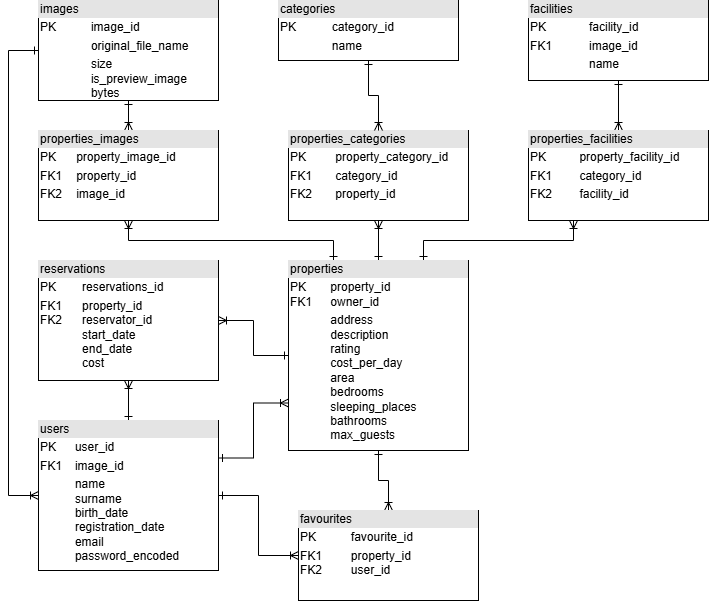

The diagram above was exported from draw.io. Its source (the exported page's mxGraphModel, read from the mxfile embedded in the PNG):
<mxGraphModel dx="1434" dy="746" grid="1" gridSize="10" guides="1" tooltips="1" connect="1" arrows="1" fold="1" page="1" pageScale="1" pageWidth="1100" pageHeight="850" background="none" math="0" shadow="0">
  <root>
    <mxCell id="0" />
    <mxCell id="1" parent="0" />
    <mxCell id="0GzEdHTrfmN0dgyHRfKl-27" style="edgeStyle=orthogonalEdgeStyle;rounded=0;orthogonalLoop=1;jettySize=auto;html=1;exitX=0.5;exitY=1;exitDx=0;exitDy=0;entryX=0.5;entryY=0;entryDx=0;entryDy=0;strokeColor=default;align=center;verticalAlign=middle;fontFamily=Helvetica;fontSize=11;fontColor=default;labelBackgroundColor=default;startArrow=ERone;startFill=0;endArrow=ERoneToMany;endFill=0;" parent="1" source="VwURgWQNsHz8KKrp9PYJ-11" target="0GzEdHTrfmN0dgyHRfKl-7" edge="1">
      <mxGeometry relative="1" as="geometry" />
    </mxCell>
    <mxCell id="0GzEdHTrfmN0dgyHRfKl-33" style="edgeStyle=orthogonalEdgeStyle;rounded=0;orthogonalLoop=1;jettySize=auto;html=1;exitX=0;exitY=0.5;exitDx=0;exitDy=0;entryX=1;entryY=0.5;entryDx=0;entryDy=0;strokeColor=default;align=center;verticalAlign=middle;fontFamily=Helvetica;fontSize=11;fontColor=default;labelBackgroundColor=default;startArrow=ERone;startFill=0;endArrow=ERoneToMany;endFill=0;" parent="1" source="VwURgWQNsHz8KKrp9PYJ-11" target="0GzEdHTrfmN0dgyHRfKl-11" edge="1">
      <mxGeometry relative="1" as="geometry" />
    </mxCell>
    <mxCell id="0GzEdHTrfmN0dgyHRfKl-34" style="edgeStyle=orthogonalEdgeStyle;rounded=0;orthogonalLoop=1;jettySize=auto;html=1;exitX=0.5;exitY=0;exitDx=0;exitDy=0;entryX=0.5;entryY=1;entryDx=0;entryDy=0;strokeColor=default;align=center;verticalAlign=middle;fontFamily=Helvetica;fontSize=11;fontColor=default;labelBackgroundColor=default;startArrow=ERone;startFill=0;endArrow=ERoneToMany;endFill=0;" parent="1" source="VwURgWQNsHz8KKrp9PYJ-11" target="0GzEdHTrfmN0dgyHRfKl-4" edge="1">
      <mxGeometry relative="1" as="geometry" />
    </mxCell>
    <mxCell id="0GzEdHTrfmN0dgyHRfKl-35" style="edgeStyle=orthogonalEdgeStyle;rounded=0;orthogonalLoop=1;jettySize=auto;html=1;exitX=0.75;exitY=0;exitDx=0;exitDy=0;entryX=0.25;entryY=1;entryDx=0;entryDy=0;strokeColor=default;align=center;verticalAlign=middle;fontFamily=Helvetica;fontSize=11;fontColor=default;labelBackgroundColor=default;startArrow=ERone;startFill=0;endArrow=ERoneToMany;endFill=0;" parent="1" source="VwURgWQNsHz8KKrp9PYJ-11" target="0GzEdHTrfmN0dgyHRfKl-12" edge="1">
      <mxGeometry relative="1" as="geometry" />
    </mxCell>
    <mxCell id="0GzEdHTrfmN0dgyHRfKl-36" style="edgeStyle=orthogonalEdgeStyle;rounded=0;orthogonalLoop=1;jettySize=auto;html=1;exitX=0.25;exitY=0;exitDx=0;exitDy=0;entryX=0.5;entryY=1;entryDx=0;entryDy=0;strokeColor=default;align=center;verticalAlign=middle;fontFamily=Helvetica;fontSize=11;fontColor=default;labelBackgroundColor=default;startArrow=ERone;startFill=0;endArrow=ERoneToMany;endFill=0;" parent="1" source="VwURgWQNsHz8KKrp9PYJ-11" target="0GzEdHTrfmN0dgyHRfKl-9" edge="1">
      <mxGeometry relative="1" as="geometry" />
    </mxCell>
    <mxCell id="VwURgWQNsHz8KKrp9PYJ-11" value="&lt;div style=&quot;box-sizing: border-box; width: 100%; background: rgb(228, 228, 228); padding: 2px;&quot;&gt;properties&lt;/div&gt;&lt;table style=&quot;width:100%;font-size:1em;&quot; cellpadding=&quot;2&quot; cellspacing=&quot;0&quot;&gt;&lt;tbody&gt;&lt;tr&gt;&lt;td&gt;PK&lt;br&gt;FK1&lt;/td&gt;&lt;td&gt;property_id&lt;br&gt;owner_id&lt;/td&gt;&lt;/tr&gt;&lt;tr&gt;&lt;td&gt;&lt;br&gt;&lt;/td&gt;&lt;td&gt;address&lt;br&gt;description&lt;br&gt;rating&lt;br&gt;cost_per_day&lt;br&gt;area&lt;br&gt;bedrooms&lt;br&gt;sleeping_places&lt;br&gt;bathrooms&lt;br&gt;max_guests&lt;/td&gt;&lt;/tr&gt;&lt;/tbody&gt;&lt;/table&gt;" style="verticalAlign=top;align=left;overflow=fill;html=1;whiteSpace=wrap;" parent="1" vertex="1">
      <mxGeometry x="430" y="280" width="180" height="190" as="geometry" />
    </mxCell>
    <mxCell id="0GzEdHTrfmN0dgyHRfKl-28" style="edgeStyle=orthogonalEdgeStyle;rounded=0;orthogonalLoop=1;jettySize=auto;html=1;exitX=0.5;exitY=1;exitDx=0;exitDy=0;entryX=0.5;entryY=0;entryDx=0;entryDy=0;strokeColor=default;align=center;verticalAlign=middle;fontFamily=Helvetica;fontSize=11;fontColor=default;labelBackgroundColor=default;startArrow=ERone;startFill=0;endArrow=ERoneToMany;endFill=0;" parent="1" source="0GzEdHTrfmN0dgyHRfKl-1" target="0GzEdHTrfmN0dgyHRfKl-12" edge="1">
      <mxGeometry relative="1" as="geometry" />
    </mxCell>
    <mxCell id="0GzEdHTrfmN0dgyHRfKl-1" value="&lt;div style=&quot;box-sizing: border-box; width: 100%; background: rgb(228, 228, 228); padding: 2px;&quot;&gt;facilities&lt;/div&gt;&lt;table style=&quot;width:100%;font-size:1em;&quot; cellpadding=&quot;2&quot; cellspacing=&quot;0&quot;&gt;&lt;tbody&gt;&lt;tr&gt;&lt;td&gt;PK&lt;/td&gt;&lt;td&gt;facility_id&lt;br&gt;&lt;/td&gt;&lt;/tr&gt;&lt;tr&gt;&lt;td&gt;FK1&lt;/td&gt;&lt;td&gt;image_id&lt;/td&gt;&lt;/tr&gt;&lt;tr&gt;&lt;td&gt;&lt;/td&gt;&lt;td&gt;name&lt;/td&gt;&lt;/tr&gt;&lt;/tbody&gt;&lt;/table&gt;" style="verticalAlign=top;align=left;overflow=fill;html=1;whiteSpace=wrap;" parent="1" vertex="1">
      <mxGeometry x="670" y="20" width="180" height="80" as="geometry" />
    </mxCell>
    <mxCell id="0GzEdHTrfmN0dgyHRfKl-23" style="edgeStyle=orthogonalEdgeStyle;rounded=0;orthogonalLoop=1;jettySize=auto;html=1;exitX=1;exitY=0.5;exitDx=0;exitDy=0;entryX=0;entryY=0.5;entryDx=0;entryDy=0;strokeColor=default;align=center;verticalAlign=middle;fontFamily=Helvetica;fontSize=11;fontColor=default;labelBackgroundColor=default;startArrow=ERone;startFill=0;endArrow=ERoneToMany;endFill=0;" parent="1" source="0GzEdHTrfmN0dgyHRfKl-2" target="0GzEdHTrfmN0dgyHRfKl-7" edge="1">
      <mxGeometry relative="1" as="geometry" />
    </mxCell>
    <mxCell id="0GzEdHTrfmN0dgyHRfKl-32" style="edgeStyle=orthogonalEdgeStyle;rounded=0;orthogonalLoop=1;jettySize=auto;html=1;exitX=0.5;exitY=0;exitDx=0;exitDy=0;entryX=0.5;entryY=1;entryDx=0;entryDy=0;strokeColor=default;align=center;verticalAlign=middle;fontFamily=Helvetica;fontSize=11;fontColor=default;labelBackgroundColor=default;startArrow=ERone;startFill=0;endArrow=ERoneToMany;endFill=0;" parent="1" source="0GzEdHTrfmN0dgyHRfKl-2" target="0GzEdHTrfmN0dgyHRfKl-11" edge="1">
      <mxGeometry relative="1" as="geometry" />
    </mxCell>
    <mxCell id="DJE2uIvzdGc3GIxXVPtM-1" style="edgeStyle=orthogonalEdgeStyle;rounded=0;orthogonalLoop=1;jettySize=auto;html=1;exitX=1;exitY=0.25;exitDx=0;exitDy=0;entryX=0;entryY=0.75;entryDx=0;entryDy=0;strokeColor=default;align=center;verticalAlign=middle;fontFamily=Helvetica;fontSize=11;fontColor=default;labelBackgroundColor=default;startArrow=ERone;startFill=0;endArrow=ERoneToMany;endFill=0;" edge="1" parent="1" source="0GzEdHTrfmN0dgyHRfKl-2" target="VwURgWQNsHz8KKrp9PYJ-11">
      <mxGeometry relative="1" as="geometry" />
    </mxCell>
    <mxCell id="0GzEdHTrfmN0dgyHRfKl-2" value="&lt;div style=&quot;box-sizing: border-box; width: 100%; background: rgb(228, 228, 228); padding: 2px;&quot;&gt;users&lt;/div&gt;&lt;table style=&quot;width:100%;font-size:1em;&quot; cellpadding=&quot;2&quot; cellspacing=&quot;0&quot;&gt;&lt;tbody&gt;&lt;tr&gt;&lt;td&gt;PK&lt;/td&gt;&lt;td&gt;user_id&lt;/td&gt;&lt;/tr&gt;&lt;tr&gt;&lt;td&gt;FK1&lt;/td&gt;&lt;td&gt;image_id&lt;/td&gt;&lt;/tr&gt;&lt;tr&gt;&lt;td&gt;&lt;/td&gt;&lt;td&gt;name&lt;br&gt;surname&lt;br&gt;birth_date&lt;br&gt;registration_date&lt;br&gt;email&lt;br&gt;password_encoded&lt;br&gt;&lt;br&gt;&lt;/td&gt;&lt;/tr&gt;&lt;/tbody&gt;&lt;/table&gt;" style="verticalAlign=top;align=left;overflow=fill;html=1;whiteSpace=wrap;" parent="1" vertex="1">
      <mxGeometry x="180" y="440" width="180" height="150" as="geometry" />
    </mxCell>
    <mxCell id="0GzEdHTrfmN0dgyHRfKl-31" style="edgeStyle=orthogonalEdgeStyle;rounded=0;orthogonalLoop=1;jettySize=auto;html=1;exitX=0.5;exitY=1;exitDx=0;exitDy=0;entryX=0.5;entryY=0;entryDx=0;entryDy=0;strokeColor=default;align=center;verticalAlign=middle;fontFamily=Helvetica;fontSize=11;fontColor=default;labelBackgroundColor=default;startArrow=ERone;startFill=0;endArrow=ERoneToMany;endFill=0;" parent="1" source="0GzEdHTrfmN0dgyHRfKl-3" target="0GzEdHTrfmN0dgyHRfKl-9" edge="1">
      <mxGeometry relative="1" as="geometry" />
    </mxCell>
    <mxCell id="DJE2uIvzdGc3GIxXVPtM-6" style="edgeStyle=orthogonalEdgeStyle;rounded=0;orthogonalLoop=1;jettySize=auto;html=1;exitX=0;exitY=0.5;exitDx=0;exitDy=0;entryX=0;entryY=0.5;entryDx=0;entryDy=0;strokeColor=default;align=center;verticalAlign=middle;fontFamily=Helvetica;fontSize=11;fontColor=default;labelBackgroundColor=default;startArrow=ERone;startFill=0;endArrow=ERoneToMany;endFill=0;" edge="1" parent="1" source="0GzEdHTrfmN0dgyHRfKl-3" target="0GzEdHTrfmN0dgyHRfKl-2">
      <mxGeometry relative="1" as="geometry">
        <Array as="points">
          <mxPoint x="150" y="70" />
          <mxPoint x="150" y="515" />
        </Array>
      </mxGeometry>
    </mxCell>
    <mxCell id="0GzEdHTrfmN0dgyHRfKl-3" value="&lt;div style=&quot;box-sizing: border-box; width: 100%; background: rgb(228, 228, 228); padding: 2px;&quot;&gt;images&lt;/div&gt;&lt;table style=&quot;width:100%;font-size:1em;&quot; cellpadding=&quot;2&quot; cellspacing=&quot;0&quot;&gt;&lt;tbody&gt;&lt;tr&gt;&lt;td&gt;PK&amp;nbsp; &amp;nbsp; &amp;nbsp;&amp;nbsp;&lt;/td&gt;&lt;td&gt;image_id&lt;/td&gt;&lt;/tr&gt;&lt;tr&gt;&lt;td&gt;&lt;/td&gt;&lt;td&gt;original_file_name&lt;/td&gt;&lt;/tr&gt;&lt;tr&gt;&lt;td&gt;&lt;/td&gt;&lt;td&gt;size&lt;br&gt;is_preview_image&lt;br&gt;bytes&lt;/td&gt;&lt;/tr&gt;&lt;/tbody&gt;&lt;/table&gt;" style="verticalAlign=top;align=left;overflow=fill;html=1;whiteSpace=wrap;" parent="1" vertex="1">
      <mxGeometry x="180" y="20" width="180" height="100" as="geometry" />
    </mxCell>
    <mxCell id="0GzEdHTrfmN0dgyHRfKl-4" value="&lt;div style=&quot;box-sizing: border-box; width: 100%; background: rgb(228, 228, 228); padding: 2px;&quot;&gt;properties_c&lt;span style=&quot;background-color: light-dark(rgb(228, 228, 228), rgb(41, 41, 41)); color: light-dark(rgb(0, 0, 0), rgb(255, 255, 255));&quot;&gt;ategories&lt;/span&gt;&lt;/div&gt;&lt;table style=&quot;width:100%;font-size:1em;&quot; cellpadding=&quot;2&quot; cellspacing=&quot;0&quot;&gt;&lt;tbody&gt;&lt;tr&gt;&lt;td&gt;PK&lt;/td&gt;&lt;td&gt;property_category_id&lt;br&gt;&lt;/td&gt;&lt;/tr&gt;&lt;tr&gt;&lt;td&gt;FK1&lt;/td&gt;&lt;td&gt;category_id&lt;/td&gt;&lt;/tr&gt;&lt;tr&gt;&lt;td&gt;FK2&amp;nbsp; &amp;nbsp;&amp;nbsp;&lt;/td&gt;&lt;td&gt;property_id&lt;/td&gt;&lt;/tr&gt;&lt;/tbody&gt;&lt;/table&gt;" style="verticalAlign=top;align=left;overflow=fill;html=1;whiteSpace=wrap;" parent="1" vertex="1">
      <mxGeometry x="430" y="150" width="180" height="90" as="geometry" />
    </mxCell>
    <mxCell id="0GzEdHTrfmN0dgyHRfKl-7" value="&lt;div style=&quot;box-sizing: border-box; width: 100%; background: rgb(228, 228, 228); padding: 2px;&quot;&gt;favourites&lt;/div&gt;&lt;table style=&quot;width:100%;font-size:1em;&quot; cellpadding=&quot;2&quot; cellspacing=&quot;0&quot;&gt;&lt;tbody&gt;&lt;tr&gt;&lt;td&gt;PK&lt;/td&gt;&lt;td&gt;favourite_id&lt;/td&gt;&lt;/tr&gt;&lt;tr&gt;&lt;td&gt;FK1&lt;br&gt;FK2&lt;/td&gt;&lt;td&gt;property_id&lt;br&gt;user_id&lt;/td&gt;&lt;/tr&gt;&lt;/tbody&gt;&lt;/table&gt;" style="verticalAlign=top;align=left;overflow=fill;html=1;whiteSpace=wrap;" parent="1" vertex="1">
      <mxGeometry x="440" y="530" width="180" height="90" as="geometry" />
    </mxCell>
    <mxCell id="0GzEdHTrfmN0dgyHRfKl-9" value="&lt;div style=&quot;box-sizing: border-box; width: 100%; background: rgb(228, 228, 228); padding: 2px;&quot;&gt;properties_images&lt;/div&gt;&lt;table style=&quot;width:100%;font-size:1em;&quot; cellpadding=&quot;2&quot; cellspacing=&quot;0&quot;&gt;&lt;tbody&gt;&lt;tr&gt;&lt;td&gt;PK&lt;/td&gt;&lt;td&gt;property_image_id&lt;/td&gt;&lt;/tr&gt;&lt;tr&gt;&lt;td&gt;FK1&lt;/td&gt;&lt;td&gt;property_id&lt;/td&gt;&lt;/tr&gt;&lt;tr&gt;&lt;td&gt;FK2&lt;/td&gt;&lt;td&gt;image_id&lt;br&gt;&lt;/td&gt;&lt;/tr&gt;&lt;/tbody&gt;&lt;/table&gt;" style="verticalAlign=top;align=left;overflow=fill;html=1;whiteSpace=wrap;" parent="1" vertex="1">
      <mxGeometry x="180" y="150" width="180" height="90" as="geometry" />
    </mxCell>
    <mxCell id="0GzEdHTrfmN0dgyHRfKl-29" style="edgeStyle=orthogonalEdgeStyle;rounded=0;orthogonalLoop=1;jettySize=auto;html=1;exitX=0.5;exitY=1;exitDx=0;exitDy=0;entryX=0.5;entryY=0;entryDx=0;entryDy=0;strokeColor=default;align=center;verticalAlign=middle;fontFamily=Helvetica;fontSize=11;fontColor=default;labelBackgroundColor=default;startArrow=ERone;startFill=0;endArrow=ERoneToMany;endFill=0;" parent="1" source="0GzEdHTrfmN0dgyHRfKl-10" target="0GzEdHTrfmN0dgyHRfKl-4" edge="1">
      <mxGeometry relative="1" as="geometry" />
    </mxCell>
    <mxCell id="0GzEdHTrfmN0dgyHRfKl-10" value="&lt;div style=&quot;box-sizing: border-box; width: 100%; background: rgb(228, 228, 228); padding: 2px;&quot;&gt;categories&lt;/div&gt;&lt;table style=&quot;width:100%;font-size:1em;&quot; cellpadding=&quot;2&quot; cellspacing=&quot;0&quot;&gt;&lt;tbody&gt;&lt;tr&gt;&lt;td&gt;PK&amp;nbsp;&amp;nbsp;&lt;/td&gt;&lt;td&gt;category_id&lt;/td&gt;&lt;/tr&gt;&lt;tr&gt;&lt;td&gt;&lt;/td&gt;&lt;td&gt;name&lt;/td&gt;&lt;/tr&gt;&lt;tr&gt;&lt;td&gt;&lt;/td&gt;&lt;td&gt;&lt;br&gt;&lt;/td&gt;&lt;/tr&gt;&lt;/tbody&gt;&lt;/table&gt;" style="verticalAlign=top;align=left;overflow=fill;html=1;whiteSpace=wrap;" parent="1" vertex="1">
      <mxGeometry x="420" y="20" width="180" height="60" as="geometry" />
    </mxCell>
    <mxCell id="0GzEdHTrfmN0dgyHRfKl-11" value="&lt;div style=&quot;box-sizing: border-box; width: 100%; background: rgb(228, 228, 228); padding: 2px;&quot;&gt;reservations&lt;/div&gt;&lt;table style=&quot;width:100%;font-size:1em;&quot; cellpadding=&quot;2&quot; cellspacing=&quot;0&quot;&gt;&lt;tbody&gt;&lt;tr&gt;&lt;td&gt;PK&lt;/td&gt;&lt;td&gt;reservations_id&lt;br&gt;&lt;/td&gt;&lt;/tr&gt;&lt;tr&gt;&lt;td&gt;FK1&lt;br&gt;FK2&lt;br&gt;&lt;br&gt;&lt;br&gt;&lt;br&gt;&lt;/td&gt;&lt;td&gt;property_id&lt;br&gt;reservator_id&lt;br&gt;start_date&lt;br&gt;end_date&lt;br&gt;cost&lt;/td&gt;&lt;/tr&gt;&lt;/tbody&gt;&lt;/table&gt;" style="verticalAlign=top;align=left;overflow=fill;html=1;whiteSpace=wrap;" parent="1" vertex="1">
      <mxGeometry x="180" y="280" width="180" height="120" as="geometry" />
    </mxCell>
    <mxCell id="0GzEdHTrfmN0dgyHRfKl-12" value="&lt;div style=&quot;box-sizing: border-box; width: 100%; background: rgb(228, 228, 228); padding: 2px;&quot;&gt;properties_facilities&lt;/div&gt;&lt;table style=&quot;width:100%;font-size:1em;&quot; cellpadding=&quot;2&quot; cellspacing=&quot;0&quot;&gt;&lt;tbody&gt;&lt;tr&gt;&lt;td&gt;PK&lt;/td&gt;&lt;td&gt;property_facility_id&lt;br&gt;&lt;/td&gt;&lt;/tr&gt;&lt;tr&gt;&lt;td&gt;FK1&lt;/td&gt;&lt;td&gt;category_id&lt;/td&gt;&lt;/tr&gt;&lt;tr&gt;&lt;td&gt;FK2&amp;nbsp; &amp;nbsp;&amp;nbsp;&lt;/td&gt;&lt;td&gt;facility_id&lt;/td&gt;&lt;/tr&gt;&lt;/tbody&gt;&lt;/table&gt;" style="verticalAlign=top;align=left;overflow=fill;html=1;whiteSpace=wrap;" parent="1" vertex="1">
      <mxGeometry x="670" y="150" width="180" height="90" as="geometry" />
    </mxCell>
  </root>
</mxGraphModel>